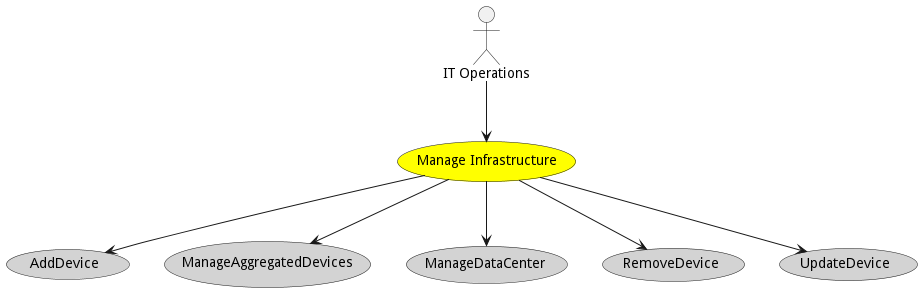

The diagram above was rendered by PlantUML. Its source (embedded in the PNG):
@startuml


usecase "Manage Infrastructure" as ManageInfrastructure #yellow

Actor "IT Operations" as ITOperations

ITOperations --> ManageInfrastructure



usecase "AddDevice" as AddDevice #lightgrey

ManageInfrastructure --> AddDevice

usecase "ManageAggregatedDevices" as ManageAggregatedDevices #lightgrey

ManageInfrastructure --> ManageAggregatedDevices

usecase "ManageDataCenter" as ManageDataCenter #lightgrey

ManageInfrastructure --> ManageDataCenter

usecase "RemoveDevice" as RemoveDevice #lightgrey

ManageInfrastructure --> RemoveDevice

usecase "UpdateDevice" as UpdateDevice #lightgrey

ManageInfrastructure --> UpdateDevice









@enduml